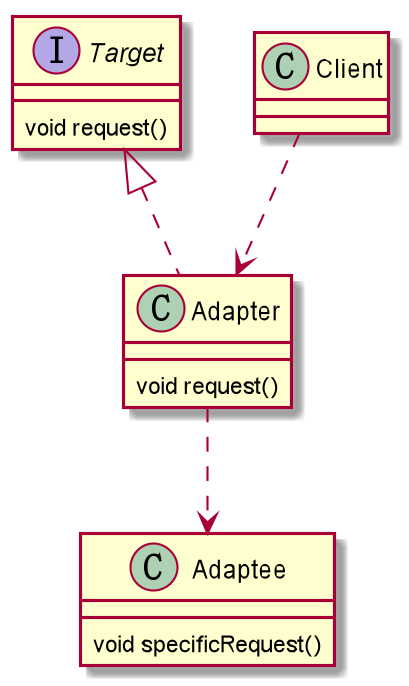

The diagram above was rendered by PlantUML. Its source (embedded in the PNG):
@startuml
Interface Target{
 void request()
}
Class Adapter{
 void request()
}
Class Adaptee{
   void specificRequest()
}

Target <|.. Adapter
Adapter ..> Adaptee
Client ..> Adapter

@enduml